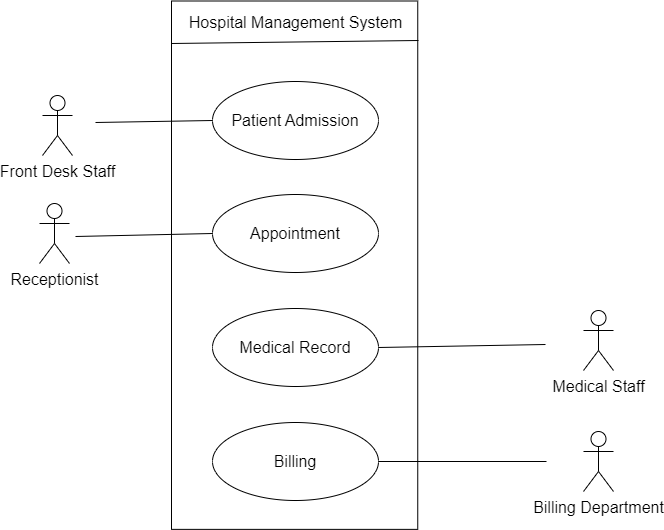

The diagram above was exported from draw.io. Its source (the exported page's mxGraphModel, read from the mxfile embedded in the PNG):
<mxGraphModel dx="1396" dy="1023" grid="0" gridSize="10" guides="1" tooltips="1" connect="1" arrows="1" fold="1" page="0" pageScale="1" pageWidth="850" pageHeight="1100" math="0" shadow="0">
  <root>
    <mxCell id="0" />
    <mxCell id="1" parent="0" />
    <mxCell id="yAfFykghZ6zlKopEgFjQ-1" value="" style="rounded=0;whiteSpace=wrap;html=1;fontSize=16;rotation=90;" vertex="1" parent="1">
      <mxGeometry x="-19.05" y="90.56" width="528.37" height="246.25" as="geometry" />
    </mxCell>
    <mxCell id="yAfFykghZ6zlKopEgFjQ-2" value="Front Desk Staff" style="shape=umlActor;verticalLabelPosition=bottom;verticalAlign=top;html=1;outlineConnect=0;fontSize=16;" vertex="1" parent="1">
      <mxGeometry x="-7" y="44" width="30" height="60" as="geometry" />
    </mxCell>
    <mxCell id="yAfFykghZ6zlKopEgFjQ-4" value="Hospital Management System" style="text;strokeColor=none;fillColor=none;html=1;align=center;verticalAlign=middle;whiteSpace=wrap;rounded=0;fontSize=16;" vertex="1" parent="1">
      <mxGeometry x="134.5" y="-38" width="223" height="18" as="geometry" />
    </mxCell>
    <mxCell id="yAfFykghZ6zlKopEgFjQ-5" value="Patient Admission" style="ellipse;whiteSpace=wrap;html=1;fontSize=16;" vertex="1" parent="1">
      <mxGeometry x="163" y="30" width="166" height="78" as="geometry" />
    </mxCell>
    <mxCell id="yAfFykghZ6zlKopEgFjQ-7" value="" style="endArrow=none;html=1;rounded=0;fontSize=12;startSize=8;endSize=8;curved=1;entryX=0;entryY=0.5;entryDx=0;entryDy=0;" edge="1" parent="1" target="yAfFykghZ6zlKopEgFjQ-5">
      <mxGeometry width="50" height="50" relative="1" as="geometry">
        <mxPoint x="46" y="71" as="sourcePoint" />
        <mxPoint x="141" y="176" as="targetPoint" />
      </mxGeometry>
    </mxCell>
    <mxCell id="yAfFykghZ6zlKopEgFjQ-8" value="Receptionist" style="shape=umlActor;verticalLabelPosition=bottom;verticalAlign=top;html=1;outlineConnect=0;fontSize=16;" vertex="1" parent="1">
      <mxGeometry x="-10" y="152" width="30" height="60" as="geometry" />
    </mxCell>
    <mxCell id="yAfFykghZ6zlKopEgFjQ-10" value="Medical Staff" style="shape=umlActor;verticalLabelPosition=bottom;verticalAlign=top;html=1;outlineConnect=0;fontSize=16;" vertex="1" parent="1">
      <mxGeometry x="534" y="259" width="30" height="60" as="geometry" />
    </mxCell>
    <mxCell id="yAfFykghZ6zlKopEgFjQ-11" value="Appointment" style="ellipse;whiteSpace=wrap;html=1;fontSize=16;" vertex="1" parent="1">
      <mxGeometry x="163" y="143" width="166" height="78" as="geometry" />
    </mxCell>
    <mxCell id="yAfFykghZ6zlKopEgFjQ-12" value="Billing" style="ellipse;whiteSpace=wrap;html=1;fontSize=16;" vertex="1" parent="1">
      <mxGeometry x="163" y="371" width="166" height="78" as="geometry" />
    </mxCell>
    <mxCell id="yAfFykghZ6zlKopEgFjQ-13" value="Medical Record" style="ellipse;whiteSpace=wrap;html=1;fontSize=16;" vertex="1" parent="1">
      <mxGeometry x="163" y="257" width="166" height="78" as="geometry" />
    </mxCell>
    <mxCell id="yAfFykghZ6zlKopEgFjQ-16" value="Billing Department" style="shape=umlActor;verticalLabelPosition=bottom;verticalAlign=top;html=1;outlineConnect=0;fontSize=16;" vertex="1" parent="1">
      <mxGeometry x="534" y="380" width="30" height="60" as="geometry" />
    </mxCell>
    <mxCell id="yAfFykghZ6zlKopEgFjQ-17" value="" style="endArrow=none;html=1;rounded=0;fontSize=12;startSize=8;endSize=8;curved=1;exitX=1;exitY=0.5;exitDx=0;exitDy=0;" edge="1" parent="1" source="yAfFykghZ6zlKopEgFjQ-13">
      <mxGeometry width="50" height="50" relative="1" as="geometry">
        <mxPoint x="305" y="272" as="sourcePoint" />
        <mxPoint x="496" y="293" as="targetPoint" />
      </mxGeometry>
    </mxCell>
    <mxCell id="yAfFykghZ6zlKopEgFjQ-18" value="" style="endArrow=none;html=1;rounded=0;fontSize=12;startSize=8;endSize=8;curved=1;entryX=0;entryY=0.5;entryDx=0;entryDy=0;" edge="1" parent="1" target="yAfFykghZ6zlKopEgFjQ-11">
      <mxGeometry width="50" height="50" relative="1" as="geometry">
        <mxPoint x="26" y="185" as="sourcePoint" />
        <mxPoint x="355" y="222" as="targetPoint" />
      </mxGeometry>
    </mxCell>
    <mxCell id="yAfFykghZ6zlKopEgFjQ-19" value="" style="endArrow=none;html=1;rounded=0;fontSize=12;startSize=8;endSize=8;curved=1;exitX=1;exitY=0.5;exitDx=0;exitDy=0;" edge="1" parent="1" source="yAfFykghZ6zlKopEgFjQ-12">
      <mxGeometry width="50" height="50" relative="1" as="geometry">
        <mxPoint x="305" y="272" as="sourcePoint" />
        <mxPoint x="497" y="410" as="targetPoint" />
      </mxGeometry>
    </mxCell>
    <mxCell id="yAfFykghZ6zlKopEgFjQ-21" value="" style="endArrow=none;html=1;rounded=0;fontSize=12;startSize=8;endSize=8;curved=1;" edge="1" parent="1">
      <mxGeometry width="50" height="50" relative="1" as="geometry">
        <mxPoint x="121.61" y="-8" as="sourcePoint" />
        <mxPoint x="369" y="-11" as="targetPoint" />
      </mxGeometry>
    </mxCell>
  </root>
</mxGraphModel>